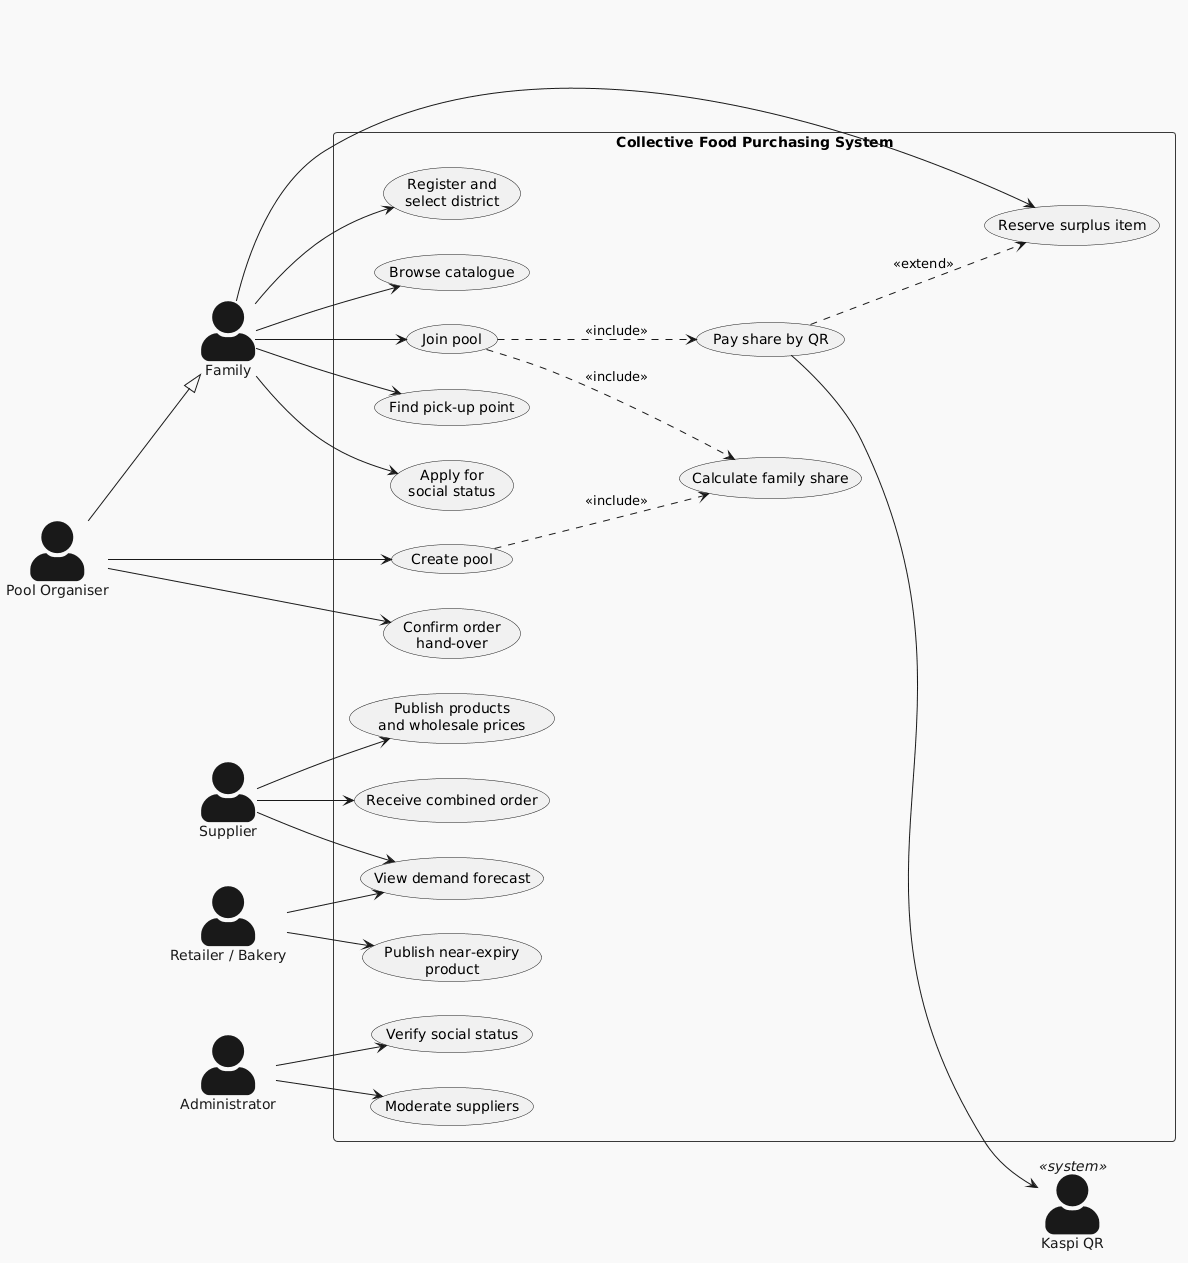

The diagram above was rendered by PlantUML. Its source (embedded in the PNG):
@startuml
!theme mars
left to right direction
skinparam packageStyle rectangle
skinparam actorStyle awesome

actor "Family" as Family
actor "Pool Organiser" as Organizer
actor "Supplier" as Supplier
actor "Retailer / Bakery" as Shop
actor "Administrator" as Admin
actor "Kaspi QR" as Kaspi <<system>>

Organizer --|> Family

rectangle "Collective Food Purchasing System" {
  usecase "Register and\nselect district" as UC1
  usecase "Browse catalogue" as UC2
  usecase "Join pool" as UC3
  usecase "Calculate family share" as UC4
  usecase "Pay share by QR" as UC5
  usecase "Find pick-up point" as UC6
  usecase "Reserve surplus item" as UC7
  usecase "Apply for\nsocial status" as UC8

  usecase "Create pool" as UC9
  usecase "Confirm order\nhand-over" as UC10

  usecase "Publish products\nand wholesale prices" as UC11
  usecase "Receive combined order" as UC12
  usecase "View demand forecast" as UC13

  usecase "Publish near-expiry\nproduct" as UC14

  usecase "Verify social status" as UC15
  usecase "Moderate suppliers" as UC16
}

Family --> UC1
Family --> UC2
Family --> UC3
Family --> UC6
Family --> UC7
Family --> UC8

Organizer --> UC9
Organizer --> UC10

Supplier --> UC11
Supplier --> UC12
Supplier --> UC13

Shop --> UC14
Shop --> UC13

Admin --> UC15
Admin --> UC16

UC3 ..> UC4 : <<include>>
UC3 ..> UC5 : <<include>>
UC9 ..> UC4 : <<include>>
UC5 --> Kaspi
UC5 ..> UC7 : <<extend>>
@enduml